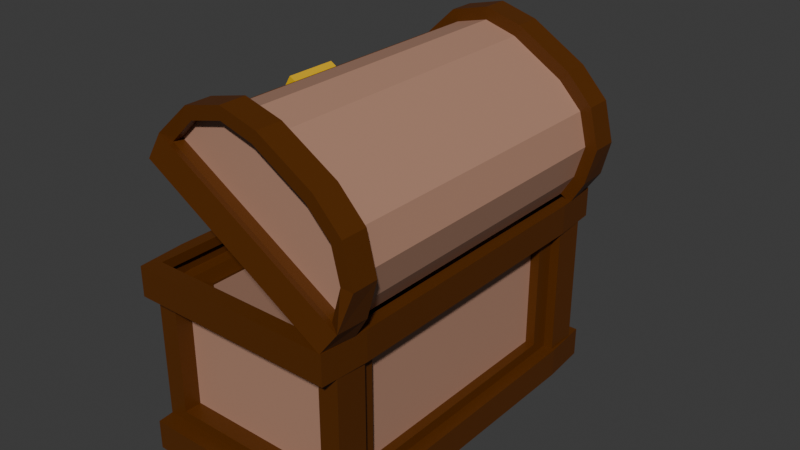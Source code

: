 # Source: chest-open-colored.blend  (saved by Blender 4.1.24; exported with 4.5.12 LTS)
import bpy
from mathutils import Matrix  # noqa: F401  (used for matrix-valued properties, if any)

bpy.ops.wm.read_factory_settings(use_empty=True)
scene = bpy.context.scene
scene.name = 'Scene'

# ---- collections
col_collection = bpy.data.collections.new('Collection'); scene.collection.children.link(col_collection)

# ---- materials (node trees are filled in below, after node groups)
mat_main = bpy.data.materials.new('main')
mat_main.alpha_threshold = 0.0
mat_main.use_transparent_shadow = False
mat_main.roughness = 0.5
mat_main.line_color = (0.0, 0.0, 0.0, 1.0)
mat_2nd = bpy.data.materials.new('2nd')
mat_2nd.use_transparent_shadow = False
mat_gold = bpy.data.materials.new('gold')
mat_gold.use_transparent_shadow = False

# ---- material node trees
mat_main.use_nodes = True; mat_main.node_tree.nodes.clear()
_N = mat_main.node_tree.nodes; _L = mat_main.node_tree.links
n0 = _N.new('ShaderNodeOutputMaterial'); n0.name = 'Material Output'; n0.location = (300, 300)
n1 = _N.new('ShaderNodeBsdfPrincipled'); n1.name = 'Principled BSDF'; n1.location = (10, 300)
n1.inputs[0].default_value = (0.1018, 0.02739, 0.0, 1.0)
n1.inputs[3].default_value = 1.45
_L.new(n1.outputs[0], n0.inputs[0])
n0.is_active_output = True
mat_2nd.use_nodes = True; mat_2nd.node_tree.nodes.clear()
_N = mat_2nd.node_tree.nodes; _L = mat_2nd.node_tree.links
n0 = _N.new('ShaderNodeBsdfPrincipled'); n0.name = 'Principled BSDF'; n0.location = (10, 300)
n0.inputs[0].default_value = (0.4523, 0.2463, 0.1688, 1.0)
n1 = _N.new('ShaderNodeOutputMaterial'); n1.name = 'Material Output'; n1.location = (300, 300)
_L.new(n0.outputs[0], n1.inputs[0])
n1.is_active_output = True
mat_gold.use_nodes = True; mat_gold.node_tree.nodes.clear()
_N = mat_gold.node_tree.nodes; _L = mat_gold.node_tree.links
n0 = _N.new('ShaderNodeBsdfPrincipled'); n0.name = 'Principled BSDF'; n0.location = (10, 300)
n0.inputs[0].default_value = (0.8004, 0.4781, 0.001887, 1.0)
n1 = _N.new('ShaderNodeOutputMaterial'); n1.name = 'Material Output'; n1.location = (300, 300)
_L.new(n0.outputs[0], n1.inputs[0])
n1.is_active_output = True

# ---- world
world_world = bpy.data.worlds.new('World'); scene.world = world_world
world_world.use_nodes = True; world_world.node_tree.nodes.clear()
_N = world_world.node_tree.nodes; _L = world_world.node_tree.links
n0 = _N.new('ShaderNodeOutputWorld'); n0.name = 'World Output'; n0.location = (300, 300)
n1 = _N.new('ShaderNodeBackground'); n1.name = 'Background'; n1.location = (10, 300)
n1.inputs[0].default_value = (0.05088, 0.05088, 0.05088, 1.0)
_L.new(n1.outputs[0], n0.inputs[0])
n0.is_active_output = True
world_world.color = (0.05088, 0.05088, 0.05088)
world_world.use_sun_shadow = False
world_world.sun_shadow_jitter_overblur = 0.0

# ---- meshes
me_cube = bpy.data.meshes.new('Cube')
me_cube.from_pydata([(1.0, 1.0, 1.0), (1.0, 1.0, -1.0), (1.0, -1.0, 1.0), (1.0, -1.0, -1.0), (-1.0, 1.0, 1.0), (-1.0, 1.0, -1.0), (-1.0, -1.0, 1.0), (-1.0, -1.0, -1.0), (0.8879, 1.0, 0.5761), (0.8879, 1.0, -0.5761), (-0.8879, -1.0, -0.5761), (-0.8879, -1.0, 0.5761), (0.8879, -1.0, 0.5761), (0.8879, -1.0, -0.5761), (-0.8879, 1.0, 0.5761), (-0.8879, 1.0, -0.5761), (-1.0, 0.8151, -1.0), (-1.0, -0.8151, -1.0), (1.0, 0.8151, 1.0), (1.0, -0.8151, 1.0), (-1.0, -0.8151, 1.0), (-1.0, 0.8151, 1.0), (1.0, -0.8151, -1.0), (1.0, 0.8151, -1.0), (1.0, 0.703, -0.5761), (1.0, -0.703, -0.5761), (1.0, 0.703, 0.5761), (1.0, -0.703, 0.5761), (-1.0, -0.703, -0.5761), (-1.0, 0.703, -0.5761), (-1.0, -0.703, 0.5761), (-1.0, 0.703, 0.5761), (-1.13, -0.8151, -1.0), (-1.092, -1.092, -1.0), (1.092, 1.092, -1.0), (-1.092, 1.092, -1.0), (1.092, 1.092, -0.6883), (-1.092, -1.092, 0.6883), (-1.092, -1.092, 1.0), (1.092, -1.092, -0.6883), (1.092, -1.092, -1.0), (-1.092, 1.092, -0.6883), (1.092, -1.092, 1.0), (1.13, -0.8151, 1.0), (-1.13, 0.8151, 1.0), (-1.092, 1.092, 1.0), (1.092, 1.092, 1.0), (1.13, 0.8151, -1.0), (1.092, 1.092, 0.6883), (-1.092, -1.092, -0.6883), (1.092, -1.092, 0.6883), (-1.092, 1.092, 0.6883), (1.13, -0.8151, -0.6883), (1.13, -0.8151, 0.6883), (-1.13, 0.8151, -0.6883), (-1.13, 0.8151, 0.6883), (-1.13, 0.8151, -1.0), (1.13, 0.8151, 1.0), (-1.13, -0.8151, 1.0), (1.13, -0.8151, -1.0), (1.13, 0.8151, -0.6883), (1.13, 0.8151, 0.6883), (-1.13, -0.8151, -0.6883), (-1.13, -0.8151, 0.6883), (1.1, 1.0, 0.6883), (1.1, 1.0, -0.6883), (-1.1, -1.0, -0.6883), (-1.1, -1.0, 0.6883), (1.1, -1.0, 0.6883), (1.1, -1.0, -0.6883), (-1.1, 1.0, 0.6883), (-1.1, 1.0, -0.6883), (1.1, -0.8151, -0.6883), (1.1, -0.8151, 0.6883), (-1.1, 0.8151, -0.6883), (-1.1, 0.8151, 0.6883), (1.1, 0.8151, -0.6883), (1.1, 0.8151, 0.6883), (-1.1, -0.8151, -0.6883), (-1.1, -0.8151, 0.6883), (1.0, 1.0, 0.6883), (1.0, 1.0, -0.6883), (-1.0, -1.0, -0.6883), (-1.0, -1.0, 0.6883), (1.0, -1.0, 0.6883), (1.0, -1.0, -0.6883), (-1.0, 1.0, 0.6883), (-1.0, 1.0, -0.6883), (1.0, 0.8151, -0.6883), (1.0, -0.8151, -0.6883), (1.0, 0.8151, 0.6883), (1.0, -0.8151, 0.6883), (-1.0, -0.8151, -0.6883), (-1.0, 0.8151, -0.6883), (-1.0, -0.8151, 0.6883), (-1.0, 0.8151, 0.6883), (0.8879, 0.9, 0.5761), (0.8879, 0.9, -0.5761), (-0.8879, -0.9, -0.5761), (-0.8879, -0.9, 0.5761), (0.8879, -0.9, 0.5761), (0.8879, -0.9, -0.5761), (-0.8879, 0.9, 0.5761), (-0.8879, 0.9, -0.5761), (0.9, 0.703, -0.5761), (0.9, -0.703, -0.5761), (0.9, 0.703, 0.5761), (0.9, -0.703, 0.5761), (-0.9, -0.703, -0.5761), (-0.9, 0.703, -0.5761), (-0.9, -0.703, 0.5761), (-0.9, 0.703, 0.5761)], [], [(21, 4, 45, 44), (89, 85, 39, 52), (17, 22, 3, 7), (22, 23, 47, 59), (7, 3, 40, 33), (80, 86, 51, 48), (12, 11, 99, 100), (3, 22, 59, 40), (81, 80, 64, 65), (19, 2, 42, 43), (83, 94, 79, 67), (87, 81, 36, 41), (24, 26, 106, 104), (89, 91, 73, 72), (10, 13, 101, 98), (20, 21, 44, 58), (2, 6, 38, 42), (86, 87, 71, 70), (31, 29, 109, 111), (6, 20, 58, 38), (18, 19, 43, 57), (0, 18, 57, 46), (95, 94, 63, 55), (5, 1, 23, 16), (16, 23, 22, 17), (16, 17, 32, 56), (94, 83, 37, 63), (50, 42, 38, 37), (55, 44, 45, 51), (53, 43, 42, 50), (51, 45, 46, 48), (35, 41, 36, 34), (59, 52, 39, 40), (56, 54, 41, 35), (40, 39, 49, 33), (33, 49, 62, 32), (32, 62, 54, 56), (34, 36, 60, 47), (47, 60, 52, 59), (48, 46, 57, 61), (61, 57, 43, 53), (37, 38, 58, 63), (63, 58, 44, 55), (81, 88, 60, 36), (84, 91, 53, 50), (4, 0, 46, 45), (88, 89, 52, 60), (93, 87, 41, 54), (23, 1, 34, 47), (90, 80, 48, 61), (86, 95, 55, 51), (91, 90, 61, 53), (85, 82, 49, 39), (82, 92, 62, 49), (17, 7, 33, 32), (83, 84, 50, 37), (92, 93, 54, 62), (1, 5, 35, 34), (5, 16, 56, 35), (72, 73, 68, 69), (74, 75, 70, 71), (66, 67, 79, 78), (65, 64, 77, 76), (88, 81, 65, 76), (94, 92, 78, 79), (85, 89, 72, 69), (82, 83, 67, 66), (93, 95, 75, 74), (91, 84, 68, 73), (80, 90, 77, 64), (87, 93, 74, 71), (84, 85, 69, 68), (95, 86, 70, 75), (92, 82, 66, 78), (90, 88, 76, 77), (9, 8, 80, 81), (10, 11, 83, 82), (12, 13, 85, 84), (14, 15, 87, 86), (15, 9, 81, 87), (8, 14, 86, 80), (13, 10, 82, 85), (11, 12, 84, 83), (24, 25, 89, 88), (27, 26, 90, 91), (28, 29, 93, 92), (31, 30, 94, 95), (30, 28, 92, 94), (29, 31, 95, 93), (26, 24, 88, 90), (25, 27, 91, 89), (103, 102, 96, 97), (101, 100, 99, 98), (108, 110, 111, 109), (104, 106, 107, 105), (8, 9, 97, 96), (27, 25, 105, 107), (25, 24, 104, 105), (11, 10, 98, 99), (26, 27, 107, 106), (13, 12, 100, 101), (29, 28, 108, 109), (15, 14, 102, 103), (30, 31, 111, 110), (9, 15, 103, 97), (28, 30, 110, 108), (14, 8, 96, 102)])
me_cube.polygons.foreach_set('material_index', [0, 0, 0, 0, 0, 0, 0, 0, 0, 0, 0, 0, 0, 0, 0, 0, 0, 0, 0, 0, 0, 0, 0, 0, 0, 0, 0, 0, 0, 0, 0, 0, 0, 0, 0, 0, 0, 0, 0, 0, 0, 0, 0, 0, 0, 0, 0, 0, 0, 0, 0, 0, 0, 0, 0, 0, 0, 0, 0, 0, 0, 0, 0, 0, 0, 0, 0, 0, 0, 0, 0, 0, 0, 0, 0, 0, 0, 0, 0, 0, 0, 0, 0, 0, 0, 0, 0, 0, 0, 0, 0, 1, 1, 1, 1, 0, 0, 0, 0, 0, 0, 0, 0, 0, 0, 0, 0])
_uv = me_cube.uv_layers.new(name='UVMap')
_uv.uv.foreach_set('vector', [0.0, 0.0, 0.0, 0.0, 0.0, 0.0, 0.0, 0.0, 0.414, 0.7269, 0.414, 0.75, 0.414, 0.75, 0.414, 0.7269, 0.125, 0.7269, 0.375, 0.7269, 0.375, 0.75, 0.125, 0.75, 0.375, 0.7269, 0.375, 0.5231, 0.375, 0.5231, 0.375, 0.7269, 0.125, 0.75, 0.375, 0.75, 0.375, 0.75, 0.125, 0.75, 0.586, 0.5, 0.586, 0.25, 0.586, 0.25, 0.586, 0.5, 0.572, 0.764, 0.572, 0.986, 0.572, 0.986, 0.572, 0.764, 0.375, 0.75, 0.375, 0.7269, 0.375, 0.7269, 0.375, 0.75, 0.414, 0.5, 0.586, 0.5, 0.586, 0.5, 0.414, 0.5, 0.0, 0.0, 0.0, 0.0, 0.0, 0.0, 0.0, 0.0, 0.586, 0.0, 0.586, 0.02311, 0.586, 0.02311, 0.586, 0.0, 0.414, 0.25, 0.414, 0.5, 0.414, 0.5, 0.414, 0.25, 0.428, 0.5371, 0.572, 0.5371, 0.572, 0.5371, 0.428, 0.5371, 0.414, 0.7269, 0.586, 0.7269, 0.586, 0.7269, 0.414, 0.7269, 0.428, 0.986, 0.428, 0.764, 0.428, 0.764, 0.428, 0.986, 0.0, 0.0, 0.0, 0.0, 0.0, 0.0, 0.0, 0.0, 0.0, 0.0, 0.0, 0.0, 0.0, 0.0, 0.0, 0.0, 0.586, 0.25, 0.414, 0.25, 0.414, 0.25, 0.586, 0.25, 0.572, 0.2129, 0.428, 0.2129, 0.428, 0.2129, 0.572, 0.2129, 0.0, 0.0, 0.0, 0.0, 0.0, 0.0, 0.0, 0.0, 0.0, 0.0, 0.0, 0.0, 0.0, 0.0, 0.0, 0.0, 0.0, 0.0, 0.0, 0.0, 0.0, 0.0, 0.0, 0.0, 0.586, 0.2269, 0.586, 0.02311, 0.586, 0.02311, 0.586, 0.2269, 0.125, 0.5, 0.375, 0.5, 0.375, 0.5231, 0.125, 0.5231, 0.125, 0.5231, 0.375, 0.5231, 0.375, 0.7269, 0.125, 0.7269, 0.125, 0.5231, 0.125, 0.7269, 0.125, 0.7269, 0.125, 0.5231, 0.586, 0.02311, 0.586, 0.0, 0.586, 0.0, 0.586, 0.02311, 0.586, 0.75, 0.625, 0.75, 0.625, 1.0, 0.586, 1.0, 0.586, 0.2269, 0.625, 0.2269, 0.625, 0.25, 0.586, 0.25, 0.586, 0.7269, 0.625, 0.7269, 0.625, 0.75, 0.586, 0.75, 0.586, 0.25, 0.625, 0.25, 0.625, 0.5, 0.586, 0.5, 0.375, 0.25, 0.414, 0.25, 0.414, 0.5, 0.375, 0.5, 0.375, 0.7269, 0.414, 0.7269, 0.414, 0.75, 0.375, 0.75, 0.375, 0.2269, 0.414, 0.2269, 0.414, 0.25, 0.375, 0.25, 0.375, 0.75, 0.414, 0.75, 0.414, 1.0, 0.375, 1.0, 0.375, 0.0, 0.414, 0.0, 0.414, 0.02311, 0.375, 0.02311, 0.375, 0.02311, 0.414, 0.02311, 0.414, 0.2269, 0.375, 0.2269, 0.375, 0.5, 0.414, 0.5, 0.414, 0.5231, 0.375, 0.5231, 0.375, 0.5231, 0.414, 0.5231, 0.414, 0.7269, 0.375, 0.7269, 0.586, 0.5, 0.625, 0.5, 0.625, 0.5231, 0.586, 0.5231, 0.586, 0.5231, 0.625, 0.5231, 0.625, 0.7269, 0.586, 0.7269, 0.586, 0.0, 0.625, 0.0, 0.625, 0.02311, 0.586, 0.02311, 0.586, 0.02311, 0.625, 0.02311, 0.625, 0.2269, 0.586, 0.2269, 0.414, 0.5, 0.414, 0.5231, 0.414, 0.5231, 0.414, 0.5, 0.586, 0.75, 0.586, 0.7269, 0.586, 0.7269, 0.586, 0.75, 0.0, 0.0, 0.0, 0.0, 0.0, 0.0, 0.0, 0.0, 0.414, 0.5231, 0.414, 0.7269, 0.414, 0.7269, 0.414, 0.5231, 0.414, 0.2269, 0.414, 0.25, 0.414, 0.25, 0.414, 0.2269, 0.375, 0.5231, 0.375, 0.5, 0.375, 0.5, 0.375, 0.5231, 0.586, 0.5231, 0.586, 0.5, 0.586, 0.5, 0.586, 0.5231, 0.586, 0.25, 0.586, 0.2269, 0.586, 0.2269, 0.586, 0.25, 0.586, 0.7269, 0.586, 0.5231, 0.586, 0.5231, 0.586, 0.7269, 0.414, 0.75, 0.414, 1.0, 0.414, 1.0, 0.414, 0.75, 0.414, 0.0, 0.414, 0.02311, 0.414, 0.02311, 0.414, 0.0, 0.125, 0.7269, 0.125, 0.75, 0.125, 0.75, 0.125, 0.7269, 0.586, 1.0, 0.586, 0.75, 0.586, 0.75, 0.586, 1.0, 0.414, 0.02311, 0.414, 0.2269, 0.414, 0.2269, 0.414, 0.02311, 0.375, 0.5, 0.125, 0.5, 0.125, 0.5, 0.375, 0.5, 0.125, 0.5, 0.125, 0.5231, 0.125, 0.5231, 0.125, 0.5, 0.414, 0.7269, 0.586, 0.7269, 0.586, 0.75, 0.414, 0.75, 0.414, 0.2269, 0.586, 0.2269, 0.586, 0.25, 0.414, 0.25, 0.414, 0.0, 0.586, 0.0, 0.586, 0.02311, 0.414, 0.02311, 0.414, 0.5, 0.586, 0.5, 0.586, 0.5231, 0.414, 0.5231, 0.414, 0.5231, 0.414, 0.5, 0.414, 0.5, 0.414, 0.5231, 0.586, 0.02311, 0.414, 0.02311, 0.414, 0.02311, 0.586, 0.02311, 0.414, 0.75, 0.414, 0.7269, 0.414, 0.7269, 0.414, 0.75, 0.414, 1.0, 0.586, 1.0, 0.586, 1.0, 0.414, 1.0, 0.414, 0.2269, 0.586, 0.2269, 0.586, 0.2269, 0.414, 0.2269, 0.586, 0.7269, 0.586, 0.75, 0.586, 0.75, 0.586, 0.7269, 0.586, 0.5, 0.586, 0.5231, 0.586, 0.5231, 0.586, 0.5, 0.414, 0.25, 0.414, 0.2269, 0.414, 0.2269, 0.414, 0.25, 0.586, 0.75, 0.414, 0.75, 0.414, 0.75, 0.586, 0.75, 0.586, 0.2269, 0.586, 0.25, 0.586, 0.25, 0.586, 0.2269, 0.414, 0.02311, 0.414, 0.0, 0.414, 0.0, 0.414, 0.02311, 0.586, 0.5231, 0.414, 0.5231, 0.414, 0.5231, 0.586, 0.5231, 0.428, 0.486, 0.572, 0.486, 0.586, 0.5, 0.414, 0.5, 0.428, 0.986, 0.572, 0.986, 0.586, 1.0, 0.414, 1.0, 0.572, 0.764, 0.428, 0.764, 0.414, 0.75, 0.586, 0.75, 0.572, 0.264, 0.428, 0.264, 0.414, 0.25, 0.586, 0.25, 0.428, 0.264, 0.428, 0.486, 0.414, 0.5, 0.414, 0.25, 0.572, 0.486, 0.572, 0.264, 0.586, 0.25, 0.586, 0.5, 0.428, 0.764, 0.428, 0.986, 0.414, 1.0, 0.414, 0.75, 0.572, 0.986, 0.572, 0.764, 0.586, 0.75, 0.586, 1.0, 0.428, 0.5371, 0.428, 0.7129, 0.414, 0.7269, 0.414, 0.5231, 0.572, 0.7129, 0.572, 0.5371, 0.586, 0.5231, 0.586, 0.7269, 0.428, 0.03713, 0.428, 0.2129, 0.414, 0.2269, 0.414, 0.02311, 0.572, 0.2129, 0.572, 0.03713, 0.586, 0.02311, 0.586, 0.2269, 0.572, 0.03713, 0.428, 0.03713, 0.414, 0.02311, 0.586, 0.02311, 0.428, 0.2129, 0.572, 0.2129, 0.586, 0.2269, 0.414, 0.2269, 0.572, 0.5371, 0.428, 0.5371, 0.414, 0.5231, 0.586, 0.5231, 0.428, 0.7129, 0.572, 0.7129, 0.586, 0.7269, 0.414, 0.7269, 0.428, 0.264, 0.572, 0.264, 0.572, 0.486, 0.428, 0.486, 0.428, 0.764, 0.572, 0.764, 0.572, 0.986, 0.428, 0.986, 0.428, 0.03713, 0.572, 0.03713, 0.572, 0.2129, 0.428, 0.2129, 0.428, 0.5371, 0.572, 0.5371, 0.572, 0.7129, 0.428, 0.7129, 0.572, 0.486, 0.428, 0.486, 0.428, 0.486, 0.572, 0.486, 0.572, 0.7129, 0.428, 0.7129, 0.428, 0.7129, 0.572, 0.7129, 0.428, 0.7129, 0.428, 0.5371, 0.428, 0.5371, 0.428, 0.7129, 0.572, 0.986, 0.428, 0.986, 0.428, 0.986, 0.572, 0.986, 0.572, 0.5371, 0.572, 0.7129, 0.572, 0.7129, 0.572, 0.5371, 0.428, 0.764, 0.572, 0.764, 0.572, 0.764, 0.428, 0.764, 0.428, 0.2129, 0.428, 0.03713, 0.428, 0.03713, 0.428, 0.2129, 0.428, 0.264, 0.572, 0.264, 0.572, 0.264, 0.428, 0.264, 0.572, 0.03713, 0.572, 0.2129, 0.572, 0.2129, 0.572, 0.03713, 0.428, 0.486, 0.428, 0.264, 0.428, 0.264, 0.428, 0.486, 0.428, 0.03713, 0.572, 0.03713, 0.572, 0.03713, 0.428, 0.03713, 0.572, 0.264, 0.572, 0.486, 0.572, 0.486, 0.572, 0.264])
me_cube.materials.append(mat_main)
me_cube.materials.append(mat_2nd)
me_cube.use_mirror_y = True
me_cube.use_mirror_vertex_groups = False
me_cube.update()
me_cube_001 = bpy.data.meshes.new('Cube.001')
me_cube_001.from_pydata([(1.0, 1.8, -0.5156), (1.0, -1.8, -0.5156), (-1.0, 1.8, -0.5156), (-1.0, -1.8, -0.5156), (1.0, -1.8, -0.2536), (0.3155, -1.8, 0.4309), (0.9083, -1.8, 0.08862), (0.6577, -1.8, 0.3392), (-0.3155, -1.8, 0.4309), (-1.0, -1.8, -0.2536), (-0.6577, -1.8, 0.3392), (-0.9083, -1.8, 0.08862), (0.3155, 1.8, 0.4309), (1.0, 1.8, -0.2536), (0.6577, 1.8, 0.3392), (0.9083, 1.8, 0.08862), (-1.0, 1.8, -0.2536), (-0.3155, 1.8, 0.4309), (-0.9083, 1.8, 0.08862), (-0.6577, 1.8, 0.3392), (1.0, 1.537, -0.5156), (1.0, -1.537, -0.5156), (-1.0, -1.537, -0.5156), (-1.0, 1.537, -0.5156), (0.3155, 1.537, 0.4309), (0.3155, -1.537, 0.4309), (0.6577, -1.537, 0.3392), (0.6577, 1.537, 0.3392), (0.9083, -1.537, 0.08862), (0.9083, 1.537, 0.08862), (1.0, -1.537, -0.2536), (1.0, 1.537, -0.2536), (-0.3155, -1.537, 0.4309), (-0.3155, 1.537, 0.4309), (-0.6577, 1.537, 0.3392), (-0.6577, -1.537, 0.3392), (-0.9083, 1.537, 0.08862), (-0.9083, -1.537, 0.08862), (-1.0, 1.537, -0.2536), (-1.0, -1.537, -0.2536), (1.092, -1.892, -0.5156), (-1.092, -1.892, -0.5156), (1.13, -1.537, -0.5156), (-1.13, 1.537, -0.5156), (-1.092, 1.892, -0.5156), (1.092, 1.892, -0.5156), (0.7227, 1.8, 0.4517), (0.3325, 1.8, 0.5598), (0.3325, -1.537, 0.5598), (0.3325, -1.8, 0.5598), (0.7227, -1.8, 0.4517), (0.7227, 1.537, 0.4517), (1.021, 1.8, 0.1536), (1.021, -1.8, 0.1536), (1.021, 1.537, 0.1536), (1.115, 1.859, -0.2385), (1.115, -1.859, -0.2385), (1.129, 1.537, -0.2367), (-0.7227, -1.8, 0.4517), (-0.3325, -1.8, 0.5598), (-0.3325, 1.537, 0.5598), (-0.3325, 1.8, 0.5598), (-0.7227, 1.8, 0.4517), (-0.7227, -1.537, 0.4517), (-1.021, -1.8, 0.1536), (-1.021, 1.8, 0.1536), (-1.021, -1.537, 0.1536), (-1.115, -1.859, -0.2385), (-1.115, 1.859, -0.2385), (-1.129, -1.537, -0.2367), (1.13, 1.537, -0.5156), (-1.13, -1.537, -0.5156), (0.3325, 1.537, 0.5598), (0.7227, -1.537, 0.4517), (1.021, -1.537, 0.1536), (1.129, -1.537, -0.2367), (-0.3325, -1.537, 0.5598), (-0.7227, 1.537, 0.4517), (-1.021, 1.537, 0.1536), (-1.129, 1.537, -0.2367), (-1.13, -1.537, -0.5156), (-1.13, 1.537, -0.5156), (-1.13, 1.537, -0.2536), (-1.13, -1.537, -0.2536), (0.6577, 1.7, 0.3392), (0.3155, 1.7, 0.4309), (0.3155, -1.7, 0.4309), (0.6577, -1.7, 0.3392), (0.9083, 1.7, 0.08862), (0.9083, -1.7, 0.08862), (1.0, 1.7, -0.2536), (1.0, -1.7, -0.2536), (-0.6577, -1.7, 0.3392), (-0.3155, -1.7, 0.4309), (-0.3155, 1.7, 0.4309), (-0.6577, 1.7, 0.3392), (-0.9083, -1.7, 0.08862), (-0.9083, 1.7, 0.08862), (-1.0, -1.7, -0.2536), (-1.0, 1.7, -0.2536), (-1.094, -0.2671, -0.8795), (-1.094, -0.2671, -0.3252), (-1.094, 0.2671, -0.8795), (-1.094, 0.2671, -0.3252), (-1.251, -0.2671, -0.8795), (-1.251, -0.2671, -0.3252), (-1.251, 0.2671, -0.8795), (-1.251, 0.2671, -0.3252), (-1.3, -0.1414, -0.7491), (-1.251, -0.2671, -0.8795), (-1.251, 0.2671, -0.8795), (-1.3, 0.1414, -0.7491), (-1.251, -0.2671, -0.3252), (-1.3, -0.1414, -0.4555), (-1.3, 0.1414, -0.4555), (-1.251, 0.2671, -0.3252)], [], [(7, 6, 53, 50), (18, 16, 68, 65), (15, 13, 90, 88), (24, 27, 51, 72), (15, 14, 46, 52), (9, 11, 64, 67), (28, 26, 73, 74), (22, 3, 41, 71), (27, 29, 54, 51), (5, 7, 50, 49), (10, 11, 96, 92), (19, 18, 65, 62), (30, 28, 74, 75), (20, 0, 45, 70), (37, 36, 38, 39), (11, 10, 58, 64), (35, 34, 36, 37), (29, 31, 57, 54), (32, 33, 34, 35), (4, 9, 67, 56), (29, 28, 30, 31), (14, 12, 47, 46), (27, 26, 28, 29), (34, 33, 60, 77), (24, 25, 26, 27), (16, 13, 55, 68), (23, 22, 80, 81), (0, 2, 44, 45), (24, 33, 32, 25), (17, 19, 62, 61), (21, 20, 31, 30), (70, 45, 55, 57), (48, 76, 59, 49), (71, 41, 67, 69), (48, 49, 50, 73), (73, 50, 53, 74), (74, 53, 56, 75), (60, 61, 62, 77), (77, 62, 65, 78), (78, 65, 68, 79), (45, 44, 68, 55), (41, 40, 56, 67), (64, 66, 69, 67), (58, 63, 66, 64), (59, 76, 63, 58), (52, 54, 57, 55), (46, 51, 54, 52), (47, 72, 51, 46), (44, 43, 79, 68), (47, 61, 60, 72), (40, 42, 75, 56), (26, 25, 48, 73), (23, 38, 79, 43), (13, 15, 52, 55), (39, 22, 71, 69), (37, 39, 69, 66), (6, 4, 56, 53), (33, 24, 72, 60), (8, 5, 49, 59), (38, 36, 78, 79), (25, 32, 76, 48), (3, 1, 40, 41), (12, 17, 61, 47), (35, 37, 66, 63), (10, 8, 59, 58), (21, 30, 75, 42), (1, 21, 42, 40), (36, 34, 77, 78), (31, 20, 70, 57), (2, 23, 43, 44), (32, 35, 63, 76), (81, 80, 83, 82), (38, 23, 81, 82), (39, 38, 82, 83), (22, 39, 83, 80), (90, 99, 97, 95, 94, 85, 84, 88), (98, 91, 89, 87, 86, 93, 92, 96), (5, 8, 93, 86), (12, 14, 84, 85), (18, 19, 95, 97), (4, 6, 89, 91), (17, 12, 85, 94), (7, 5, 86, 87), (11, 9, 98, 96), (8, 10, 92, 93), (16, 18, 97, 99), (13, 16, 99, 90), (14, 15, 88, 84), (19, 17, 94, 95), (9, 4, 91, 98), (6, 7, 87, 89), (100, 101, 105, 104), (102, 103, 101, 100), (108, 113, 114, 111), (106, 107, 103, 102), (107, 106, 110, 111, 114, 115), (103, 107, 115, 112, 105, 101), (108, 111, 110, 109), (110, 106, 102, 100, 104, 109), (112, 115, 114, 113), (104, 105, 112, 113, 108, 109)])
me_cube_001.polygons.foreach_set('material_index', [0, 0, 0, 0, 0, 0, 0, 0, 0, 0, 0, 0, 0, 0, 1, 0, 1, 0, 1, 0, 1, 0, 1, 0, 1, 0, 0, 0, 1, 0, 1, 0, 0, 0, 0, 0, 0, 0, 0, 0, 0, 0, 0, 0, 0, 0, 0, 0, 0, 0, 0, 0, 0, 0, 0, 0, 0, 0, 0, 0, 0, 0, 0, 0, 0, 0, 0, 0, 0, 0, 0, 0, 0, 0, 0, 1, 1, 0, 0, 0, 0, 0, 0, 0, 0, 0, 0, 0, 0, 0, 0, 2, 2, 2, 2, 2, 2, 2, 2, 2, 2])
_uv = me_cube_001.uv_layers.new(name='UVMap')
_uv.uv.foreach_set('vector', [0.625, 0.7928, 0.625, 0.7615, 0.625, 0.7615, 0.625, 0.7928, 0.625, 0.2615, 0.625, 0.25, 0.625, 0.25, 0.625, 0.2615, 0.625, 0.4885, 0.625, 0.5, 0.625, 0.5, 0.625, 0.4885, 0.7106, 0.5183, 0.6678, 0.5183, 0.6678, 0.5183, 0.7106, 0.5183, 0.625, 0.4885, 0.625, 0.4572, 0.625, 0.4572, 0.625, 0.4885, 0.625, 1.0, 0.625, 0.9885, 0.625, 0.9885, 0.625, 1.0, 0.625, 0.7317, 0.6678, 0.7317, 0.6678, 0.7317, 0.625, 0.7317, 0.0, 0.0, 0.0, 0.0, 0.0, 0.0, 0.0, 0.0, 0.6678, 0.5183, 0.625, 0.5183, 0.625, 0.5183, 0.6678, 0.5183, 0.625, 0.8356, 0.625, 0.7928, 0.625, 0.7928, 0.625, 0.8356, 0.625, 0.9572, 0.625, 0.9885, 0.625, 0.9885, 0.625, 0.9572, 0.625, 0.2928, 0.625, 0.2615, 0.625, 0.2615, 0.625, 0.2928, 0.625, 0.7317, 0.625, 0.7317, 0.625, 0.7317, 0.625, 0.7317, 0.0, 0.0, 0.0, 0.0, 0.0, 0.0, 0.0, 0.0, 0.625, 0.01828, 0.625, 0.2317, 0.625, 0.2317, 0.625, 0.01828, 0.625, 0.9885, 0.625, 0.9572, 0.625, 0.9572, 0.625, 0.9885, 0.625, 0.01828, 0.625, 0.2317, 0.625, 0.2317, 0.625, 0.01828, 0.625, 0.5183, 0.625, 0.5183, 0.625, 0.5183, 0.625, 0.5183, 0.7894, 0.7317, 0.7894, 0.5183, 0.875, 0.5183, 0.875, 0.7317, 0.625, 0.75, 0.625, 1.0, 0.625, 1.0, 0.625, 0.75, 0.625, 0.5183, 0.625, 0.7317, 0.625, 0.7317, 0.625, 0.5183, 0.625, 0.4572, 0.625, 0.4144, 0.625, 0.4144, 0.625, 0.4572, 0.6678, 0.5183, 0.6678, 0.7317, 0.625, 0.7317, 0.625, 0.5183, 0.875, 0.5183, 0.7894, 0.5183, 0.7894, 0.5183, 0.875, 0.5183, 0.7106, 0.5183, 0.7106, 0.7317, 0.6678, 0.7317, 0.6678, 0.5183, 0.625, 0.25, 0.625, 0.5, 0.625, 0.5, 0.625, 0.25, 0.0, 0.0, 0.0, 0.0, 0.0, 0.0, 0.0, 0.0, 0.0, 0.0, 0.0, 0.0, 0.0, 0.0, 0.0, 0.0, 0.7106, 0.5183, 0.7894, 0.5183, 0.7894, 0.7317, 0.7106, 0.7317, 0.625, 0.3356, 0.625, 0.2928, 0.625, 0.2928, 0.625, 0.3356, 0.625, 0.7317, 0.625, 0.5183, 0.625, 0.5183, 0.625, 0.7317, 0.625, 0.5183, 0.625, 0.5, 0.625, 0.5, 0.625, 0.5183, 0.7106, 0.7317, 0.7894, 0.7317, 0.7894, 0.75, 0.7106, 0.75, 0.625, 0.01828, 0.625, 0.0, 0.625, 0.0, 0.625, 0.01828, 0.7106, 0.7317, 0.7106, 0.75, 0.6678, 0.75, 0.6678, 0.7317, 0.6678, 0.7317, 0.6678, 0.75, 0.625, 0.75, 0.625, 0.7317, 0.625, 0.7317, 0.625, 0.75, 0.625, 0.75, 0.625, 0.7317, 0.7894, 0.5183, 0.7894, 0.5, 0.875, 0.5, 0.875, 0.5183, 0.625, 0.2317, 0.625, 0.25, 0.625, 0.25, 0.625, 0.2317, 0.625, 0.2317, 0.625, 0.25, 0.625, 0.25, 0.625, 0.2317, 0.625, 0.5, 0.625, 0.25, 0.625, 0.25, 0.625, 0.5, 0.625, 1.0, 0.625, 0.75, 0.625, 0.75, 0.625, 1.0, 0.625, 0.0, 0.625, 0.01828, 0.625, 0.01828, 0.625, 0.0, 0.625, 0.0, 0.625, 0.01828, 0.625, 0.01828, 0.625, 0.0, 0.7894, 0.75, 0.7894, 0.7317, 0.875, 0.7317, 0.875, 0.75, 0.625, 0.5, 0.625, 0.5183, 0.625, 0.5183, 0.625, 0.5, 0.6678, 0.5, 0.6678, 0.5183, 0.625, 0.5183, 0.625, 0.5, 0.7106, 0.5, 0.7106, 0.5183, 0.6678, 0.5183, 0.6678, 0.5, 0.625, 0.25, 0.625, 0.2317, 0.625, 0.2317, 0.625, 0.25, 0.7106, 0.5, 0.7894, 0.5, 0.7894, 0.5183, 0.7106, 0.5183, 0.625, 0.75, 0.625, 0.7317, 0.625, 0.7317, 0.625, 0.75, 0.6678, 0.7317, 0.7106, 0.7317, 0.7106, 0.7317, 0.6678, 0.7317, 0.625, 0.2317, 0.625, 0.2317, 0.625, 0.2317, 0.625, 0.2317, 0.625, 0.5, 0.625, 0.4885, 0.625, 0.4885, 0.625, 0.5, 0.625, 0.01828, 0.625, 0.01828, 0.625, 0.01828, 0.625, 0.01828, 0.625, 0.01828, 0.625, 0.01828, 0.625, 0.01828, 0.625, 0.01828, 0.625, 0.7615, 0.625, 0.75, 0.625, 0.75, 0.625, 0.7615, 0.7894, 0.5183, 0.7106, 0.5183, 0.7106, 0.5183, 0.7894, 0.5183, 0.625, 0.9144, 0.625, 0.8356, 0.625, 0.8356, 0.625, 0.9144, 0.625, 0.2317, 0.625, 0.2317, 0.625, 0.2317, 0.625, 0.2317, 0.7106, 0.7317, 0.7894, 0.7317, 0.7894, 0.7317, 0.7106, 0.7317, 0.0, 0.0, 0.0, 0.0, 0.0, 0.0, 0.0, 0.0, 0.625, 0.4144, 0.625, 0.3356, 0.625, 0.3356, 0.625, 0.4144, 0.625, 0.01828, 0.625, 0.01828, 0.625, 0.01828, 0.625, 0.01828, 0.625, 0.9572, 0.625, 0.9144, 0.625, 0.9144, 0.625, 0.9572, 0.625, 0.7317, 0.625, 0.7317, 0.625, 0.7317, 0.625, 0.7317, 0.0, 0.0, 0.0, 0.0, 0.0, 0.0, 0.0, 0.0, 0.625, 0.2317, 0.625, 0.2317, 0.625, 0.2317, 0.625, 0.2317, 0.625, 0.5183, 0.625, 0.5183, 0.625, 0.5183, 0.625, 0.5183, 0.0, 0.0, 0.0, 0.0, 0.0, 0.0, 0.0, 0.0, 0.7894, 0.7317, 0.875, 0.7317, 0.875, 0.7317, 0.7894, 0.7317, 0.625, 0.2317, 0.625, 0.01828, 0.625, 0.01828, 0.625, 0.2317, 0.625, 0.2317, 0.625, 0.2317, 0.625, 0.2317, 0.625, 0.2317, 0.625, 0.01828, 0.625, 0.2317, 0.625, 0.2317, 0.625, 0.01828, 0.625, 0.01828, 0.625, 0.01828, 0.625, 0.01828, 0.625, 0.01828, 0.625, 0.5, 0.625, 0.25, 0.625, 0.2615, 0.625, 0.2928, 0.625, 0.3356, 0.625, 0.4144, 0.625, 0.4572, 0.625, 0.4885, 0.625, 1.0, 0.625, 0.75, 0.625, 0.7615, 0.625, 0.7928, 0.625, 0.8356, 0.625, 0.9144, 0.625, 0.9572, 0.625, 0.9885, 0.625, 0.8356, 0.625, 0.9144, 0.625, 0.9144, 0.625, 0.8356, 0.625, 0.4144, 0.625, 0.4572, 0.625, 0.4572, 0.625, 0.4144, 0.625, 0.2615, 0.625, 0.2928, 0.625, 0.2928, 0.625, 0.2615, 0.625, 0.75, 0.625, 0.7615, 0.625, 0.7615, 0.625, 0.75, 0.625, 0.3356, 0.625, 0.4144, 0.625, 0.4144, 0.625, 0.3356, 0.625, 0.7928, 0.625, 0.8356, 0.625, 0.8356, 0.625, 0.7928, 0.625, 0.9885, 0.625, 1.0, 0.625, 1.0, 0.625, 0.9885, 0.625, 0.9144, 0.625, 0.9572, 0.625, 0.9572, 0.625, 0.9144, 0.625, 0.25, 0.625, 0.2615, 0.625, 0.2615, 0.625, 0.25, 0.625, 0.5, 0.625, 0.25, 0.625, 0.25, 0.625, 0.5, 0.625, 0.4572, 0.625, 0.4885, 0.625, 0.4885, 0.625, 0.4572, 0.625, 0.2928, 0.625, 0.3356, 0.625, 0.3356, 0.625, 0.2928, 0.625, 1.0, 0.625, 0.75, 0.625, 0.75, 0.625, 1.0, 0.625, 0.7615, 0.625, 0.7928, 0.625, 0.7928, 0.625, 0.7615, 0.375, 0.75, 0.625, 0.75, 0.625, 0.9412, 0.375, 0.9412, 0.375, 0.5, 0.625, 0.5, 0.625, 0.75, 0.375, 0.75, 0.4338, 0.05881, 0.5662, 0.05881, 0.5662, 0.1912, 0.4338, 0.1912, 0.375, 0.3088, 0.625, 0.3088, 0.625, 0.5, 0.375, 0.5, 0.625, 0.3088, 0.375, 0.3088, 0.375, 0.3088, 0.4338, 0.1912, 0.5662, 0.1912, 0.625, 0.3088, 0.625, 0.5, 0.8162, 0.5, 0.8162, 0.5, 0.8162, 0.75, 0.8162, 0.75, 0.625, 0.75, 0.125, 0.6912, 0.125, 0.5588, 0.1838, 0.5, 0.1838, 0.75, 0.1838, 0.5, 0.1838, 0.5, 0.375, 0.5, 0.375, 0.75, 0.1838, 0.75, 0.1838, 0.75, 0.625, 0.05881, 0.625, 0.1912, 0.5662, 0.1912, 0.5662, 0.05881, 0.375, 0.0, 0.625, 0.0, 0.625, 0.0, 0.5662, 0.05881, 0.4338, 0.05881, 0.375, 0.0])
me_cube_001.materials.append(mat_main)
me_cube_001.materials.append(mat_2nd)
me_cube_001.materials.append(mat_gold)
me_cube_001.use_mirror_y = True
me_cube_001.use_mirror_vertex_groups = False
me_cube_001.update()

# ---- objects
ob_cube = bpy.data.objects.new('Cube', me_cube)
ob_cube_001 = bpy.data.objects.new('Cube.001', me_cube_001)

# ---- transforms, parenting, visibility, modifiers, constraints
ob_cube.location = (0.0, 0.0, 1.0)
ob_cube.scale = (1.0, 1.8, 1.0)
ob_cube.lock_rotations_4d = False
ob_cube.empty_display_type = 'ARROWS'
ob_cube.lineart.crease_threshold = 0.0
ob_cube.use_mesh_mirror_y = True
_m = ob_cube.modifiers.new('Solidify', 'SOLIDIFY')
_m.thickness = 0.1
ob_cube_001.location = (0.4042, -4.257e-09, 2.996)
ob_cube_001.rotation_euler = (0.0, 0.5412, 0.0)
ob_cube_001.scale = (1.0, 1.038, 1.0)
ob_cube_001.lock_rotations_4d = False
ob_cube_001.empty_display_type = 'ARROWS'
ob_cube_001.lineart.crease_threshold = 0.0
ob_cube_001.use_mesh_mirror_y = True
_m = ob_cube_001.modifiers.new('Solidify', 'SOLIDIFY')
_m.thickness = 0.1

# ---- collection membership
col_collection.objects.link(ob_cube)
col_collection.objects.link(ob_cube_001)

# ---- scene / render settings (as saved in the file)
scene.frame_start = 1; scene.frame_end = 250; scene.frame_set(1)
scene.render.engine = 'BLENDER_EEVEE_NEXT'
scene.cycles.sampling_pattern = 'TABULATED_SOBOL'
scene.eevee.ray_tracing_options.trace_max_roughness = 0.0
bpy.context.view_layer.update()

# ---- added for rendering (the .blend has no active camera and no usable light): camera, sun
cam_auto = bpy.data.cameras.new('AutoCamera')
cam_auto.lens = 50.0
cam_auto.sensor_width = 36.0
cam_auto.clip_end = 1000.0
ob_auto_camera = bpy.data.objects.new('AutoCamera', cam_auto)
scene.collection.objects.link(ob_auto_camera)
ob_auto_camera.location = (6.14499, -7.0751, 6.78923)
ob_auto_camera.rotation_euler = (1.09748, -7.21219e-08, 0.694738)
scene.camera = ob_auto_camera
light_auto_sun = bpy.data.lights.new('AutoSun', 'SUN')
light_auto_sun.energy = 3.0
light_auto_sun.angle = 0.0523599
ob_auto_sun = bpy.data.objects.new('AutoSun', light_auto_sun)
scene.collection.objects.link(ob_auto_sun)
ob_auto_sun.rotation_euler = (0.872665, 0.174533, 0.523599)
bpy.context.view_layer.update()
